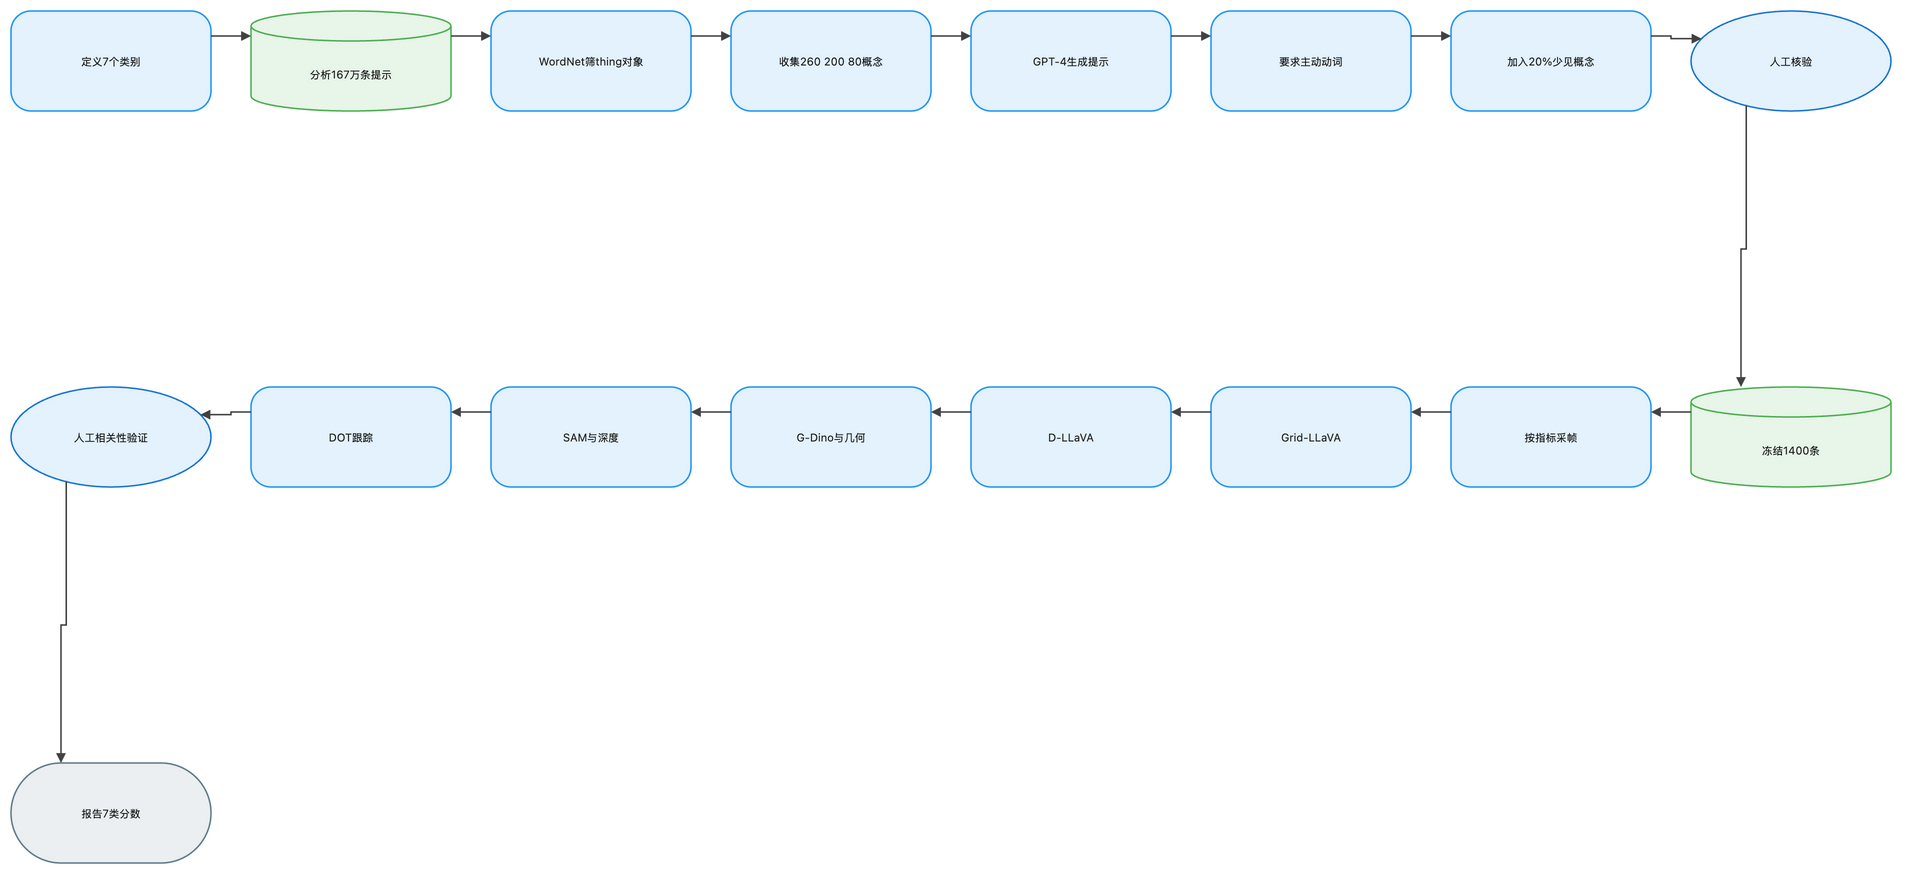

The diagram above was exported from draw.io. Its source (the exported page's mxGraphModel, read from the mxfile embedded in the PNG):
<mxGraphModel dx="1120" dy="720" grid="1" gridSize="8" guides="1" tooltips="1" connect="1" arrows="1" fold="1" page="1" pageScale="1" pageWidth="1888" pageHeight="928" math="1" background="#FFFFFF">
  <root>
    <mxCell id="0" />
    <mxCell id="1" parent="0" />
    <mxCell id="2" value="定义7个类别" style="rounded=1;arcSize=20;html=1;whiteSpace=wrap;fillColor=#E3F2FD;strokeColor=#2196F3;strokeWidth=1.5;fontColor=#212121;fontSize=11;fontFamily=Inter, Roboto, system-ui, -apple-system, sans-serif;verticalAlign=middle;align=center" vertex="1" parent="1">
      <mxGeometry x="-72" y="-8" width="200" height="100" as="geometry" />
    </mxCell>
    <mxCell id="3" value="分析167万条提示" style="shape=cylinder3;boundedLbl=1;backgroundOutline=1;size=15;html=1;whiteSpace=wrap;fillColor=#E8F5E9;strokeColor=#4CAF50;strokeWidth=1.5;fontColor=#212121;fontSize=11;fontFamily=Inter, Roboto, system-ui, -apple-system, sans-serif;verticalAlign=middle;align=center" vertex="1" parent="1">
      <mxGeometry x="168" y="-8" width="200" height="100" as="geometry" />
    </mxCell>
    <mxCell id="4" value="WordNet筛thing对象" style="rounded=1;arcSize=20;html=1;whiteSpace=wrap;fillColor=#E3F2FD;strokeColor=#2196F3;strokeWidth=1.5;fontColor=#212121;fontSize=11;fontFamily=Inter, Roboto, system-ui, -apple-system, sans-serif;verticalAlign=middle;align=center" vertex="1" parent="1">
      <mxGeometry x="408" y="-8" width="200" height="100" as="geometry" />
    </mxCell>
    <mxCell id="5" value="收集260 200 80概念" style="rounded=1;arcSize=20;html=1;whiteSpace=wrap;fillColor=#E3F2FD;strokeColor=#2196F3;strokeWidth=1.5;fontColor=#212121;fontSize=11;fontFamily=Inter, Roboto, system-ui, -apple-system, sans-serif;verticalAlign=middle;align=center" vertex="1" parent="1">
      <mxGeometry x="648" y="-8" width="200" height="100" as="geometry" />
    </mxCell>
    <mxCell id="6" value="GPT-4生成提示" style="rounded=1;arcSize=20;html=1;whiteSpace=wrap;fillColor=#E3F2FD;strokeColor=#2196F3;strokeWidth=1.5;fontColor=#212121;fontSize=11;fontFamily=Inter, Roboto, system-ui, -apple-system, sans-serif;verticalAlign=middle;align=center" vertex="1" parent="1">
      <mxGeometry x="888" y="-8" width="200" height="100" as="geometry" />
    </mxCell>
    <mxCell id="7" value="要求主动动词" style="rounded=1;arcSize=20;html=1;whiteSpace=wrap;fillColor=#E3F2FD;strokeColor=#2196F3;strokeWidth=1.5;fontColor=#212121;fontSize=11;fontFamily=Inter, Roboto, system-ui, -apple-system, sans-serif;verticalAlign=middle;align=center" vertex="1" parent="1">
      <mxGeometry x="1128" y="-8" width="200" height="100" as="geometry" />
    </mxCell>
    <mxCell id="8" value="加入20%少见概念" style="rounded=1;arcSize=20;html=1;whiteSpace=wrap;fillColor=#E3F2FD;strokeColor=#2196F3;strokeWidth=1.5;fontColor=#212121;fontSize=11;fontFamily=Inter, Roboto, system-ui, -apple-system, sans-serif;verticalAlign=middle;align=center" vertex="1" parent="1">
      <mxGeometry x="1368" y="-8" width="200" height="100" as="geometry" />
    </mxCell>
    <mxCell id="9" value="人工核验" style="ellipse;html=1;whiteSpace=wrap;fillColor=#E3F2FD;strokeColor=#1976D2;strokeWidth=1.5;fontColor=#212121;fontSize=11;fontFamily=Inter, Roboto, system-ui, -apple-system, sans-serif;verticalAlign=middle;align=center" vertex="1" parent="1">
      <mxGeometry x="1608" y="-8" width="200" height="100" as="geometry" />
    </mxCell>
    <mxCell id="10" value="冻结1400条" style="shape=cylinder3;boundedLbl=1;backgroundOutline=1;size=15;html=1;whiteSpace=wrap;fillColor=#E8F5E9;strokeColor=#4CAF50;strokeWidth=1.5;fontColor=#212121;fontSize=11;fontFamily=Inter, Roboto, system-ui, -apple-system, sans-serif;verticalAlign=middle;align=center" vertex="1" parent="1">
      <mxGeometry x="1608" y="368" width="200" height="100" as="geometry" />
    </mxCell>
    <mxCell id="11" value="按指标采帧" style="rounded=1;arcSize=20;html=1;whiteSpace=wrap;fillColor=#E3F2FD;strokeColor=#2196F3;strokeWidth=1.5;fontColor=#212121;fontSize=11;fontFamily=Inter, Roboto, system-ui, -apple-system, sans-serif;verticalAlign=middle;align=center" vertex="1" parent="1">
      <mxGeometry x="1368" y="368" width="200" height="100" as="geometry" />
    </mxCell>
    <mxCell id="12" value="Grid-LLaVA" style="rounded=1;arcSize=20;html=1;whiteSpace=wrap;fillColor=#E3F2FD;strokeColor=#2196F3;strokeWidth=1.5;fontColor=#212121;fontSize=11;fontFamily=Inter, Roboto, system-ui, -apple-system, sans-serif;verticalAlign=middle;align=center" vertex="1" parent="1">
      <mxGeometry x="1128" y="368" width="200" height="100" as="geometry" />
    </mxCell>
    <mxCell id="13" value="D-LLaVA" style="rounded=1;arcSize=20;html=1;whiteSpace=wrap;fillColor=#E3F2FD;strokeColor=#2196F3;strokeWidth=1.5;fontColor=#212121;fontSize=11;fontFamily=Inter, Roboto, system-ui, -apple-system, sans-serif;verticalAlign=middle;align=center" vertex="1" parent="1">
      <mxGeometry x="888" y="368" width="200" height="100" as="geometry" />
    </mxCell>
    <mxCell id="14" value="G-Dino与几何" style="rounded=1;arcSize=20;html=1;whiteSpace=wrap;fillColor=#E3F2FD;strokeColor=#2196F3;strokeWidth=1.5;fontColor=#212121;fontSize=11;fontFamily=Inter, Roboto, system-ui, -apple-system, sans-serif;verticalAlign=middle;align=center" vertex="1" parent="1">
      <mxGeometry x="648" y="368" width="200" height="100" as="geometry" />
    </mxCell>
    <mxCell id="15" value="SAM与深度" style="rounded=1;arcSize=20;html=1;whiteSpace=wrap;fillColor=#E3F2FD;strokeColor=#2196F3;strokeWidth=1.5;fontColor=#212121;fontSize=11;fontFamily=Inter, Roboto, system-ui, -apple-system, sans-serif;verticalAlign=middle;align=center" vertex="1" parent="1">
      <mxGeometry x="408" y="368" width="200" height="100" as="geometry" />
    </mxCell>
    <mxCell id="16" value="DOT跟踪" style="rounded=1;arcSize=20;html=1;whiteSpace=wrap;fillColor=#E3F2FD;strokeColor=#2196F3;strokeWidth=1.5;fontColor=#212121;fontSize=11;fontFamily=Inter, Roboto, system-ui, -apple-system, sans-serif;verticalAlign=middle;align=center" vertex="1" parent="1">
      <mxGeometry x="168" y="368" width="200" height="100" as="geometry" />
    </mxCell>
    <mxCell id="17" value="人工相关性验证" style="ellipse;html=1;whiteSpace=wrap;fillColor=#E3F2FD;strokeColor=#1976D2;strokeWidth=1.5;fontColor=#212121;fontSize=11;fontFamily=Inter, Roboto, system-ui, -apple-system, sans-serif;verticalAlign=middle;align=center" vertex="1" parent="1">
      <mxGeometry x="-72" y="368" width="200" height="100" as="geometry" />
    </mxCell>
    <mxCell id="18" value="报告7类分数" style="rounded=1;arcSize=50;html=1;whiteSpace=wrap;fillColor=#ECEFF1;strokeColor=#607D8B;strokeWidth=1.5;fontColor=#212121;fontSize=11;fontFamily=Inter, Roboto, system-ui, -apple-system, sans-serif;verticalAlign=middle;align=center" vertex="1" parent="1">
      <mxGeometry x="-72" y="744" width="200" height="100" as="geometry" />
    </mxCell>
    <mxCell id="19" value="" style="edgeStyle=orthogonalEdgeStyle;rounded=0;orthogonalLoop=1;jettySize=auto;html=1;strokeColor=#424242;strokeWidth=1.5;endArrow=block;endFill=1;exitX=1;exitY=0.25;exitDx=0;exitDy=0;entryX=0;entryY=0.25;entryDx=0;entryDy=0;jumpStyle=arc;jumpSize=8" edge="1" parent="1" source="2" target="3">
      <mxGeometry relative="1" as="geometry" />
    </mxCell>
    <mxCell id="20" value="" style="edgeStyle=orthogonalEdgeStyle;rounded=0;orthogonalLoop=1;jettySize=auto;html=1;strokeColor=#424242;strokeWidth=1.5;endArrow=block;endFill=1;exitX=1;exitY=0.25;exitDx=0;exitDy=0;entryX=0;entryY=0.25;entryDx=0;entryDy=0;jumpStyle=arc;jumpSize=8" edge="1" parent="1" source="3" target="4">
      <mxGeometry relative="1" as="geometry" />
    </mxCell>
    <mxCell id="21" value="" style="edgeStyle=orthogonalEdgeStyle;rounded=0;orthogonalLoop=1;jettySize=auto;html=1;strokeColor=#424242;strokeWidth=1.5;endArrow=block;endFill=1;exitX=1;exitY=0.25;exitDx=0;exitDy=0;entryX=0;entryY=0.25;entryDx=0;entryDy=0;jumpStyle=arc;jumpSize=8" edge="1" parent="1" source="4" target="5">
      <mxGeometry relative="1" as="geometry" />
    </mxCell>
    <mxCell id="22" value="" style="edgeStyle=orthogonalEdgeStyle;rounded=0;orthogonalLoop=1;jettySize=auto;html=1;strokeColor=#424242;strokeWidth=1.5;endArrow=block;endFill=1;exitX=1;exitY=0.25;exitDx=0;exitDy=0;entryX=0;entryY=0.25;entryDx=0;entryDy=0;jumpStyle=arc;jumpSize=8" edge="1" parent="1" source="5" target="6">
      <mxGeometry relative="1" as="geometry" />
    </mxCell>
    <mxCell id="23" value="" style="edgeStyle=orthogonalEdgeStyle;rounded=0;orthogonalLoop=1;jettySize=auto;html=1;strokeColor=#424242;strokeWidth=1.5;endArrow=block;endFill=1;exitX=1;exitY=0.25;exitDx=0;exitDy=0;entryX=0;entryY=0.25;entryDx=0;entryDy=0;jumpStyle=arc;jumpSize=8" edge="1" parent="1" source="6" target="7">
      <mxGeometry relative="1" as="geometry" />
    </mxCell>
    <mxCell id="24" value="" style="edgeStyle=orthogonalEdgeStyle;rounded=0;orthogonalLoop=1;jettySize=auto;html=1;strokeColor=#424242;strokeWidth=1.5;endArrow=block;endFill=1;exitX=1;exitY=0.25;exitDx=0;exitDy=0;entryX=0;entryY=0.25;entryDx=0;entryDy=0;jumpStyle=arc;jumpSize=8" edge="1" parent="1" source="7" target="8">
      <mxGeometry relative="1" as="geometry" />
    </mxCell>
    <mxCell id="25" value="" style="edgeStyle=orthogonalEdgeStyle;rounded=0;orthogonalLoop=1;jettySize=auto;html=1;strokeColor=#424242;strokeWidth=1.5;endArrow=block;endFill=1;exitX=1;exitY=0.25;exitDx=0;exitDy=0;entryX=0;entryY=0.25;entryDx=0;entryDy=0;jumpStyle=arc;jumpSize=8" edge="1" parent="1" source="8" target="9">
      <mxGeometry relative="1" as="geometry" />
    </mxCell>
    <mxCell id="26" value="" style="edgeStyle=orthogonalEdgeStyle;rounded=0;orthogonalLoop=1;jettySize=auto;html=1;strokeColor=#424242;strokeWidth=1.5;endArrow=block;endFill=1;exitX=0.25;exitY=1;exitDx=0;exitDy=0;entryX=0.25;entryY=0;entryDx=0;entryDy=0;jumpStyle=arc;jumpSize=8" edge="1" parent="1" source="9" target="10">
      <mxGeometry relative="1" as="geometry" />
    </mxCell>
    <mxCell id="27" value="" style="edgeStyle=orthogonalEdgeStyle;rounded=0;orthogonalLoop=1;jettySize=auto;html=1;strokeColor=#424242;strokeWidth=1.5;endArrow=block;endFill=1;exitX=0;exitY=0.25;exitDx=0;exitDy=0;entryX=1;entryY=0.25;entryDx=0;entryDy=0;jumpStyle=arc;jumpSize=8" edge="1" parent="1" source="10" target="11">
      <mxGeometry relative="1" as="geometry" />
    </mxCell>
    <mxCell id="28" value="" style="edgeStyle=orthogonalEdgeStyle;rounded=0;orthogonalLoop=1;jettySize=auto;html=1;strokeColor=#424242;strokeWidth=1.5;endArrow=block;endFill=1;exitX=0;exitY=0.25;exitDx=0;exitDy=0;entryX=1;entryY=0.25;entryDx=0;entryDy=0;jumpStyle=arc;jumpSize=8" edge="1" parent="1" source="11" target="12">
      <mxGeometry relative="1" as="geometry" />
    </mxCell>
    <mxCell id="29" value="" style="edgeStyle=orthogonalEdgeStyle;rounded=0;orthogonalLoop=1;jettySize=auto;html=1;strokeColor=#424242;strokeWidth=1.5;endArrow=block;endFill=1;exitX=0;exitY=0.25;exitDx=0;exitDy=0;entryX=1;entryY=0.25;entryDx=0;entryDy=0;jumpStyle=arc;jumpSize=8" edge="1" parent="1" source="12" target="13">
      <mxGeometry relative="1" as="geometry" />
    </mxCell>
    <mxCell id="30" value="" style="edgeStyle=orthogonalEdgeStyle;rounded=0;orthogonalLoop=1;jettySize=auto;html=1;strokeColor=#424242;strokeWidth=1.5;endArrow=block;endFill=1;exitX=0;exitY=0.25;exitDx=0;exitDy=0;entryX=1;entryY=0.25;entryDx=0;entryDy=0;jumpStyle=arc;jumpSize=8" edge="1" parent="1" source="13" target="14">
      <mxGeometry relative="1" as="geometry" />
    </mxCell>
    <mxCell id="31" value="" style="edgeStyle=orthogonalEdgeStyle;rounded=0;orthogonalLoop=1;jettySize=auto;html=1;strokeColor=#424242;strokeWidth=1.5;endArrow=block;endFill=1;exitX=0;exitY=0.25;exitDx=0;exitDy=0;entryX=1;entryY=0.25;entryDx=0;entryDy=0;jumpStyle=arc;jumpSize=8" edge="1" parent="1" source="14" target="15">
      <mxGeometry relative="1" as="geometry" />
    </mxCell>
    <mxCell id="32" value="" style="edgeStyle=orthogonalEdgeStyle;rounded=0;orthogonalLoop=1;jettySize=auto;html=1;strokeColor=#424242;strokeWidth=1.5;endArrow=block;endFill=1;exitX=0;exitY=0.25;exitDx=0;exitDy=0;entryX=1;entryY=0.25;entryDx=0;entryDy=0;jumpStyle=arc;jumpSize=8" edge="1" parent="1" source="15" target="16">
      <mxGeometry relative="1" as="geometry" />
    </mxCell>
    <mxCell id="33" value="" style="edgeStyle=orthogonalEdgeStyle;rounded=0;orthogonalLoop=1;jettySize=auto;html=1;strokeColor=#424242;strokeWidth=1.5;endArrow=block;endFill=1;exitX=0;exitY=0.25;exitDx=0;exitDy=0;entryX=1;entryY=0.25;entryDx=0;entryDy=0;jumpStyle=arc;jumpSize=8" edge="1" parent="1" source="16" target="17">
      <mxGeometry relative="1" as="geometry" />
    </mxCell>
    <mxCell id="34" value="" style="edgeStyle=orthogonalEdgeStyle;rounded=0;orthogonalLoop=1;jettySize=auto;html=1;strokeColor=#424242;strokeWidth=1.5;endArrow=block;endFill=1;exitX=0.25;exitY=1;exitDx=0;exitDy=0;entryX=0.25;entryY=0;entryDx=0;entryDy=0;jumpStyle=arc;jumpSize=8" edge="1" parent="1" source="17" target="18">
      <mxGeometry relative="1" as="geometry" />
    </mxCell>
  </root>
</mxGraphModel>